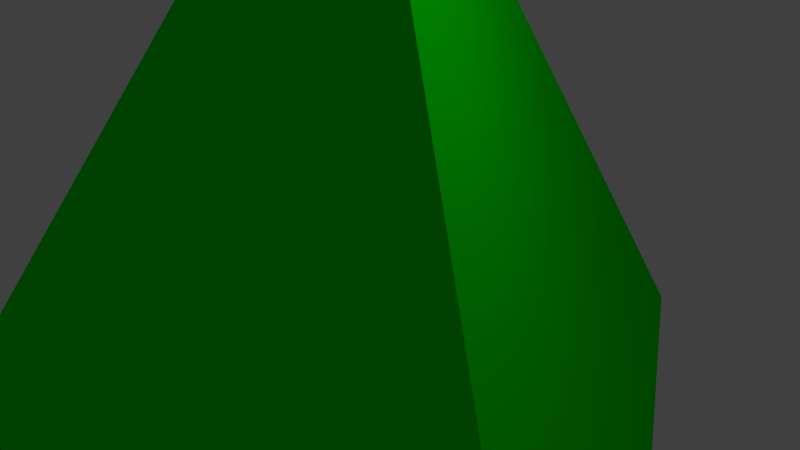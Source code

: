 # Source: pyramid.blend  (saved by Blender 2.63.0; exported with 4.5.12 LTS)
import bpy
from mathutils import Matrix  # noqa: F401  (used for matrix-valued properties, if any)

bpy.ops.wm.read_factory_settings(use_empty=True)
scene = bpy.context.scene
scene.name = 'Scene'

# ---- collections
col_collection_1 = bpy.data.collections.new('Collection 1'); scene.collection.children.link(col_collection_1)

# ---- materials (node trees are filled in below, after node groups)
mat_material = bpy.data.materials.new('Material')
mat_material.alpha_threshold = 0.0
mat_material.use_transparent_shadow = False
mat_material.diffuse_color = (0.0, 1.0, 0.0, 1.0)
mat_material.roughness = 0.5
mat_material.line_color = (0.0, 0.0, 0.0, 1.0)

# ---- material node trees

# ---- world
world_world = bpy.data.worlds.new('World'); scene.world = world_world
world_world.color = (0.05088, 0.05088, 0.05088)
world_world.use_sun_shadow = False
world_world.sun_shadow_jitter_overblur = 0.0
world_world.cycles.sampling_method = 'MANUAL'
world_world.cycles.sample_map_resolution = 256

# ---- cameras
cam_camera = bpy.data.cameras.new('Camera')
cam_camera.clip_end = 100.0
cam_camera.lens = 35.0
cam_camera.sensor_width = 32.0
cam_camera.sensor_height = 18.0
cam_camera.ortho_scale = 7.314
cam_camera.dof.focus_distance = 0.0
cam_camera.dof.aperture_fstop = 128.0

# ---- lights
light_lamp = bpy.data.lights.new('Lamp', 'POINT')
light_lamp.transmission_factor = 0.0
light_lamp.cutoff_distance = 30.0
light_lamp.energy = 100.0
light_lamp.shadow_buffer_clip_start = 1.001
light_lamp.shadow_soft_size = 1.0
light_lamp.shadow_maximum_resolution = 0.006
light_lamp.use_absolute_resolution = True
light_lamp.cycles.use_multiple_importance_sampling = False

# ---- meshes
me_cone = bpy.data.meshes.new('Cone')
me_cone.from_pydata([(0.0, 10.0, -5.0), (0.0, 0.0, 5.0), (8.66, -5.0, -5.0), (-8.66, -5.0, -5.0)], [], [(3, 1, 0), (0, 1, 2), (2, 1, 3), (0, 2, 3)])
me_cone.materials.append(mat_material)
me_cone.use_remesh_preserve_volume = False
me_cone.use_remesh_preserve_attributes = False
me_cone.use_mirror_vertex_groups = False
me_cone.update()

# ---- objects
ob_cone = bpy.data.objects.new('Cone', me_cone)
ob_lamp = bpy.data.objects.new('Lamp', light_lamp)
ob_camera = bpy.data.objects.new('Camera', cam_camera)

# ---- transforms, parenting, visibility, modifiers, constraints
ob_cone.location = (0.0, 0.0, 1.244)
ob_cone.scale = (0.7664, 0.7664, 1.025)
ob_cone.lineart.crease_threshold = 0.0
ob_lamp.location = (4.076, 1.005, 5.904)
ob_lamp.rotation_euler = (0.6503, 0.05522, 1.866)
ob_lamp.lock_rotations_4d = False
ob_lamp.empty_display_type = 'ARROWS'
ob_lamp.color = (0.0, 0.0, 0.0, 0.0)
ob_lamp.lineart.crease_threshold = 0.0
ob_camera.location = (7.481, -6.508, 5.344)
ob_camera.rotation_euler = (1.109, 0.01082, 0.8149)
ob_camera.lock_rotations_4d = False
ob_camera.empty_display_type = 'ARROWS'
ob_camera.color = (0.0, 0.0, 0.0, 0.0)
ob_camera.display_type = 'WIRE'
ob_camera.lineart.crease_threshold = 0.0

# ---- collection membership
col_collection_1.objects.link(ob_cone)
col_collection_1.objects.link(ob_lamp)
col_collection_1.objects.link(ob_camera)

# ---- scene / render settings (as saved in the file)
scene.camera = ob_camera
scene.frame_start = 1; scene.frame_end = 250; scene.frame_set(1)
scene.render.engine = 'BLENDER_EEVEE_NEXT'
scene.render.image_settings.color_mode = 'RGB'
scene.render.image_settings.compression = 90
scene.render.resolution_percentage = 50
scene.render.dither_intensity = 0.0
scene.render.bake_margin = 2
scene.render.bake_bias = 0.0
scene.cycles.use_denoising = False
scene.cycles.samples = 10
scene.cycles.sampling_pattern = 'TABULATED_SOBOL'
scene.cycles.light_sampling_threshold = 0.0
scene.cycles.use_adaptive_sampling = False
scene.cycles.use_light_tree = False
scene.cycles.blur_glossy = 0.0
scene.cycles.volume_bounces = 1
scene.cycles.pixel_filter_type = 'GAUSSIAN'
scene.cycles.sample_clamp_indirect = 0.0
scene.view_settings.view_transform = 'Standard'
bpy.context.view_layer.update()
